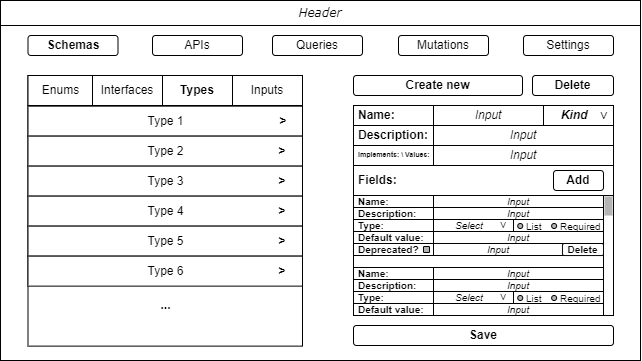

The diagram above was exported from draw.io. Its source (the exported page's mxGraphModel, read from the mxfile embedded in the PNG):
<mxGraphModel dx="865" dy="449" grid="1" gridSize="10" guides="1" tooltips="1" connect="1" arrows="1" fold="1" page="1" pageScale="1" pageWidth="827" pageHeight="1169" math="0" shadow="0">
  <root>
    <mxCell id="0" />
    <mxCell id="1" parent="0" />
    <mxCell id="tRoD5kGz77QKL-5GhKqK-2" value="" style="rounded=0;whiteSpace=wrap;html=1;" parent="1" vertex="1">
      <mxGeometry x="118" y="75" width="640" height="360" as="geometry" />
    </mxCell>
    <mxCell id="tRoD5kGz77QKL-5GhKqK-7" value="Settings" style="rounded=1;whiteSpace=wrap;html=1;" parent="1" vertex="1">
      <mxGeometry x="641" y="110" width="90" height="20" as="geometry" />
    </mxCell>
    <mxCell id="tRoD5kGz77QKL-5GhKqK-10" value="Schemas" style="rounded=1;whiteSpace=wrap;html=1;fontStyle=1" parent="1" vertex="1">
      <mxGeometry x="145.5" y="110" width="90" height="20" as="geometry" />
    </mxCell>
    <mxCell id="tRoD5kGz77QKL-5GhKqK-11" value="APIs" style="rounded=1;whiteSpace=wrap;html=1;" parent="1" vertex="1">
      <mxGeometry x="270" y="110" width="90" height="20" as="geometry" />
    </mxCell>
    <mxCell id="tRoD5kGz77QKL-5GhKqK-13" value="Queries" style="rounded=1;whiteSpace=wrap;html=1;" parent="1" vertex="1">
      <mxGeometry x="390" y="110" width="90" height="20" as="geometry" />
    </mxCell>
    <mxCell id="tRoD5kGz77QKL-5GhKqK-15" style="edgeStyle=orthogonalEdgeStyle;rounded=0;orthogonalLoop=1;jettySize=auto;html=1;exitX=0.5;exitY=1;exitDx=0;exitDy=0;" parent="1" source="tRoD5kGz77QKL-5GhKqK-13" target="tRoD5kGz77QKL-5GhKqK-13" edge="1">
      <mxGeometry relative="1" as="geometry" />
    </mxCell>
    <mxCell id="tRoD5kGz77QKL-5GhKqK-17" value="Mutations" style="rounded=1;whiteSpace=wrap;html=1;" parent="1" vertex="1">
      <mxGeometry x="516" y="110" width="90" height="20" as="geometry" />
    </mxCell>
    <mxCell id="tRoD5kGz77QKL-5GhKqK-24" value="Delete" style="rounded=1;whiteSpace=wrap;html=1;fontStyle=1" parent="1" vertex="1">
      <mxGeometry x="650" y="150" width="81" height="20" as="geometry" />
    </mxCell>
    <mxCell id="tRoD5kGz77QKL-5GhKqK-31" value="&lt;br&gt;&lt;br&gt;&lt;br&gt;&lt;br&gt;&lt;br&gt;&lt;br&gt;&lt;br&gt;&lt;br&gt;&lt;br&gt;&lt;br&gt;&lt;br&gt;&lt;b&gt;...&lt;/b&gt;" style="rounded=0;whiteSpace=wrap;html=1;" parent="1" vertex="1">
      <mxGeometry x="145.5" y="180.63" width="274.5" height="240" as="geometry" />
    </mxCell>
    <mxCell id="tRoD5kGz77QKL-5GhKqK-32" value="Type 1" style="rounded=0;whiteSpace=wrap;html=1;" parent="1" vertex="1">
      <mxGeometry x="145.5" y="180.63" width="274.5" height="30" as="geometry" />
    </mxCell>
    <mxCell id="tRoD5kGz77QKL-5GhKqK-33" value="Type&amp;nbsp;2" style="rounded=0;whiteSpace=wrap;html=1;" parent="1" vertex="1">
      <mxGeometry x="145.5" y="210.63" width="274.5" height="30" as="geometry" />
    </mxCell>
    <mxCell id="tRoD5kGz77QKL-5GhKqK-34" value="Type&amp;nbsp;3" style="rounded=0;whiteSpace=wrap;html=1;" parent="1" vertex="1">
      <mxGeometry x="145.5" y="240.63" width="274.5" height="30" as="geometry" />
    </mxCell>
    <mxCell id="tRoD5kGz77QKL-5GhKqK-35" value="Type&amp;nbsp;4" style="rounded=0;whiteSpace=wrap;html=1;" parent="1" vertex="1">
      <mxGeometry x="145.5" y="270.63" width="274.5" height="30" as="geometry" />
    </mxCell>
    <mxCell id="tRoD5kGz77QKL-5GhKqK-36" value="&amp;gt;" style="text;html=1;strokeColor=none;fillColor=none;align=center;verticalAlign=middle;whiteSpace=wrap;rounded=0;fontStyle=1" parent="1" vertex="1">
      <mxGeometry x="380" y="270.63" width="40" height="30" as="geometry" />
    </mxCell>
    <mxCell id="tRoD5kGz77QKL-5GhKqK-37" value="&amp;gt;" style="text;html=1;strokeColor=none;fillColor=none;align=center;verticalAlign=middle;whiteSpace=wrap;rounded=0;fontStyle=1" parent="1" vertex="1">
      <mxGeometry x="381" y="180.63" width="40" height="30" as="geometry" />
    </mxCell>
    <mxCell id="tRoD5kGz77QKL-5GhKqK-45" value="" style="rounded=0;whiteSpace=wrap;html=1;" parent="1" vertex="1">
      <mxGeometry x="471" y="180" width="260" height="210" as="geometry" />
    </mxCell>
    <mxCell id="tRoD5kGz77QKL-5GhKqK-38" value="&amp;gt;" style="text;html=1;strokeColor=none;fillColor=none;align=center;verticalAlign=middle;whiteSpace=wrap;rounded=0;fontStyle=1" parent="1" vertex="1">
      <mxGeometry x="380" y="210.63" width="40" height="30" as="geometry" />
    </mxCell>
    <mxCell id="tRoD5kGz77QKL-5GhKqK-39" value="&amp;gt;" style="text;html=1;strokeColor=none;fillColor=none;align=center;verticalAlign=middle;whiteSpace=wrap;rounded=0;fontStyle=1" parent="1" vertex="1">
      <mxGeometry x="380" y="240.63" width="40" height="30" as="geometry" />
    </mxCell>
    <mxCell id="tRoD5kGz77QKL-5GhKqK-41" value="&lt;b&gt;Name:&lt;/b&gt;" style="rounded=0;whiteSpace=wrap;html=1;align=left;spacingLeft=3;" parent="1" vertex="1">
      <mxGeometry x="471" y="180" width="80" height="20" as="geometry" />
    </mxCell>
    <mxCell id="tRoD5kGz77QKL-5GhKqK-42" value="&lt;b&gt;Description:&lt;/b&gt;" style="rounded=0;whiteSpace=wrap;html=1;align=left;spacingLeft=3;" parent="1" vertex="1">
      <mxGeometry x="471" y="200" width="80" height="20" as="geometry" />
    </mxCell>
    <mxCell id="tRoD5kGz77QKL-5GhKqK-47" value="&lt;b&gt;Fields:&lt;/b&gt;" style="text;html=1;strokeColor=none;fillColor=none;align=left;verticalAlign=middle;whiteSpace=wrap;rounded=0;spacingLeft=3;" parent="1" vertex="1">
      <mxGeometry x="471" y="245" width="50" height="20" as="geometry" />
    </mxCell>
    <mxCell id="tRoD5kGz77QKL-5GhKqK-48" value="&lt;i&gt;Input&lt;/i&gt;" style="rounded=0;whiteSpace=wrap;html=1;" parent="1" vertex="1">
      <mxGeometry x="551" y="180" width="110" height="20" as="geometry" />
    </mxCell>
    <mxCell id="tRoD5kGz77QKL-5GhKqK-49" value="&lt;i&gt;Input&lt;/i&gt;" style="rounded=0;whiteSpace=wrap;html=1;" parent="1" vertex="1">
      <mxGeometry x="551" y="200" width="180" height="20" as="geometry" />
    </mxCell>
    <mxCell id="tRoD5kGz77QKL-5GhKqK-51" value="Save" style="rounded=1;whiteSpace=wrap;html=1;fontStyle=1" parent="1" vertex="1">
      <mxGeometry x="471" y="400" width="260" height="20" as="geometry" />
    </mxCell>
    <mxCell id="tRoD5kGz77QKL-5GhKqK-53" value="Add" style="rounded=1;whiteSpace=wrap;html=1;fontStyle=1" parent="1" vertex="1">
      <mxGeometry x="671" y="245" width="50" height="20" as="geometry" />
    </mxCell>
    <mxCell id="tRoD5kGz77QKL-5GhKqK-194" value="" style="rounded=0;whiteSpace=wrap;html=1;fontFamily=Verdana;" parent="1" vertex="1">
      <mxGeometry x="721" y="270" width="10" height="120" as="geometry" />
    </mxCell>
    <mxCell id="tRoD5kGz77QKL-5GhKqK-196" value="Type&amp;nbsp;5" style="rounded=0;whiteSpace=wrap;html=1;" parent="1" vertex="1">
      <mxGeometry x="145.5" y="300.63" width="274.5" height="30" as="geometry" />
    </mxCell>
    <mxCell id="tRoD5kGz77QKL-5GhKqK-197" value="&amp;gt;" style="text;html=1;strokeColor=none;fillColor=none;align=center;verticalAlign=middle;whiteSpace=wrap;rounded=0;fontStyle=1" parent="1" vertex="1">
      <mxGeometry x="380" y="300.63" width="40" height="30" as="geometry" />
    </mxCell>
    <mxCell id="tRoD5kGz77QKL-5GhKqK-198" value="Type&amp;nbsp;6" style="rounded=0;whiteSpace=wrap;html=1;" parent="1" vertex="1">
      <mxGeometry x="145.5" y="330.63" width="274.5" height="30" as="geometry" />
    </mxCell>
    <mxCell id="tRoD5kGz77QKL-5GhKqK-199" value="&amp;gt;" style="text;html=1;strokeColor=none;fillColor=none;align=center;verticalAlign=middle;whiteSpace=wrap;rounded=0;fontStyle=1" parent="1" vertex="1">
      <mxGeometry x="380" y="330.63" width="40" height="30" as="geometry" />
    </mxCell>
    <mxCell id="tRoD5kGz77QKL-5GhKqK-200" value="&lt;i&gt;Header&lt;/i&gt;" style="rounded=0;whiteSpace=wrap;html=1;labelBackgroundColor=none;labelBorderColor=none;fontFamily=Verdana;fillColor=none;" parent="1" vertex="1">
      <mxGeometry x="118" y="75" width="640" height="25" as="geometry" />
    </mxCell>
    <mxCell id="tRoD5kGz77QKL-5GhKqK-195" value="" style="rounded=0;whiteSpace=wrap;html=1;fontFamily=Verdana;labelBackgroundColor=#000000;labelBorderColor=none;fillColor=#B3B3B3;strokeColor=none;" parent="1" vertex="1">
      <mxGeometry x="722" y="271" width="8" height="19" as="geometry" />
    </mxCell>
    <mxCell id="VmeTMkKCvpnyokSCGrvS-5" value="&lt;b style=&quot;font-size: 7px;&quot;&gt;&lt;font style=&quot;font-size: 7px;&quot;&gt;Implements: \ Values:&lt;/font&gt;&lt;/b&gt;" style="rounded=0;whiteSpace=wrap;html=1;align=left;spacingLeft=3;fontSize=7;" parent="1" vertex="1">
      <mxGeometry x="471" y="220" width="80" height="20" as="geometry" />
    </mxCell>
    <mxCell id="VmeTMkKCvpnyokSCGrvS-6" value="&lt;i&gt;Input&lt;/i&gt;" style="rounded=0;whiteSpace=wrap;html=1;" parent="1" vertex="1">
      <mxGeometry x="551" y="220" width="180" height="20" as="geometry" />
    </mxCell>
    <mxCell id="VmeTMkKCvpnyokSCGrvS-7" value="&lt;span&gt;&lt;b&gt;Kind&lt;/b&gt;&lt;/span&gt;" style="rounded=0;whiteSpace=wrap;html=1;fontStyle=2;spacingLeft=-8;" parent="1" vertex="1">
      <mxGeometry x="661" y="180" width="70" height="20" as="geometry" />
    </mxCell>
    <mxCell id="VmeTMkKCvpnyokSCGrvS-9" value="&lt;font face=&quot;Verdana&quot; style=&quot;font-size: 12px;&quot;&gt;&amp;gt;&lt;/font&gt;" style="text;html=1;strokeColor=none;fillColor=none;align=center;verticalAlign=middle;whiteSpace=wrap;rounded=0;fontStyle=0;rotation=90;fontSize=12;" parent="1" vertex="1">
      <mxGeometry x="716.9399999999999" y="180.63" width="10.06" height="20.75" as="geometry" />
    </mxCell>
    <mxCell id="VmeTMkKCvpnyokSCGrvS-31" value="" style="rounded=0;whiteSpace=wrap;html=1;" parent="1" vertex="1">
      <mxGeometry x="145.5" y="150" width="274.5" height="30" as="geometry" />
    </mxCell>
    <mxCell id="VmeTMkKCvpnyokSCGrvS-32" value="Enums" style="rounded=0;whiteSpace=wrap;html=1;" parent="1" vertex="1">
      <mxGeometry x="145.5" y="150" width="64.5" height="30" as="geometry" />
    </mxCell>
    <mxCell id="VmeTMkKCvpnyokSCGrvS-33" value="Interfaces" style="rounded=0;whiteSpace=wrap;html=1;" parent="1" vertex="1">
      <mxGeometry x="210" y="150" width="70" height="30" as="geometry" />
    </mxCell>
    <mxCell id="VmeTMkKCvpnyokSCGrvS-34" value="Types" style="rounded=0;whiteSpace=wrap;html=1;fontStyle=1" parent="1" vertex="1">
      <mxGeometry x="280" y="150" width="70" height="30" as="geometry" />
    </mxCell>
    <mxCell id="VmeTMkKCvpnyokSCGrvS-35" value="Inputs" style="rounded=0;whiteSpace=wrap;html=1;" parent="1" vertex="1">
      <mxGeometry x="350" y="150" width="70" height="30" as="geometry" />
    </mxCell>
    <mxCell id="VmeTMkKCvpnyokSCGrvS-56" value="" style="group" parent="1" vertex="1" connectable="0">
      <mxGeometry x="471" y="270" width="250" height="60" as="geometry" />
    </mxCell>
    <mxCell id="tRoD5kGz77QKL-5GhKqK-234" value="&lt;b style=&quot;font-size: 10px;&quot;&gt;Name:&lt;/b&gt;" style="rounded=0;whiteSpace=wrap;html=1;align=left;spacingLeft=3;fontSize=10;" parent="VmeTMkKCvpnyokSCGrvS-56" vertex="1">
      <mxGeometry width="80" height="12" as="geometry" />
    </mxCell>
    <mxCell id="tRoD5kGz77QKL-5GhKqK-235" value="&lt;b style=&quot;font-size: 10px;&quot;&gt;Description:&lt;/b&gt;" style="rounded=0;whiteSpace=wrap;html=1;align=left;spacingLeft=3;fontSize=10;" parent="VmeTMkKCvpnyokSCGrvS-56" vertex="1">
      <mxGeometry y="12" width="80" height="12" as="geometry" />
    </mxCell>
    <mxCell id="tRoD5kGz77QKL-5GhKqK-236" value="&lt;i style=&quot;font-size: 10px;&quot;&gt;Input&lt;/i&gt;" style="rounded=0;whiteSpace=wrap;html=1;fontSize=10;" parent="VmeTMkKCvpnyokSCGrvS-56" vertex="1">
      <mxGeometry x="80" width="170" height="12" as="geometry" />
    </mxCell>
    <mxCell id="tRoD5kGz77QKL-5GhKqK-237" value="&lt;i style=&quot;font-size: 10px;&quot;&gt;Select&lt;/i&gt;" style="rounded=0;whiteSpace=wrap;html=1;align=center;spacingRight=8;fontSize=10;" parent="VmeTMkKCvpnyokSCGrvS-56" vertex="1">
      <mxGeometry x="80" y="24" width="80" height="12" as="geometry" />
    </mxCell>
    <mxCell id="tRoD5kGz77QKL-5GhKqK-238" value="&lt;font face=&quot;Verdana&quot; style=&quot;font-size: 10px;&quot;&gt;&amp;gt;&lt;/font&gt;" style="text;html=1;strokeColor=none;fillColor=none;align=center;verticalAlign=middle;whiteSpace=wrap;rounded=0;fontStyle=0;rotation=90;fontSize=10;" parent="VmeTMkKCvpnyokSCGrvS-56" vertex="1">
      <mxGeometry x="145.5999999999999" y="19.620000000000005" width="10.06" height="20.75" as="geometry" />
    </mxCell>
    <mxCell id="tRoD5kGz77QKL-5GhKqK-242" value="&lt;b style=&quot;font-size: 10px;&quot;&gt;Type:&lt;/b&gt;" style="rounded=0;whiteSpace=wrap;html=1;align=left;spacingLeft=3;fontSize=10;" parent="VmeTMkKCvpnyokSCGrvS-56" vertex="1">
      <mxGeometry y="24" width="80" height="12" as="geometry" />
    </mxCell>
    <mxCell id="tRoD5kGz77QKL-5GhKqK-243" value="&lt;b&gt;Deprecated?&lt;/b&gt;" style="rounded=0;whiteSpace=wrap;html=1;align=left;spacingLeft=3;fontSize=10;" parent="VmeTMkKCvpnyokSCGrvS-56" vertex="1">
      <mxGeometry y="48" width="80" height="12" as="geometry" />
    </mxCell>
    <mxCell id="tRoD5kGz77QKL-5GhKqK-244" value="&lt;i style=&quot;font-size: 10px;&quot;&gt;Input&lt;/i&gt;" style="rounded=0;whiteSpace=wrap;html=1;fontSize=10;" parent="VmeTMkKCvpnyokSCGrvS-56" vertex="1">
      <mxGeometry x="80" y="48" width="130" height="12" as="geometry" />
    </mxCell>
    <mxCell id="tRoD5kGz77QKL-5GhKqK-260" value="&lt;i style=&quot;font-size: 10px;&quot;&gt;Input&lt;/i&gt;" style="rounded=0;whiteSpace=wrap;html=1;fontSize=10;" parent="VmeTMkKCvpnyokSCGrvS-56" vertex="1">
      <mxGeometry x="80" y="12" width="170" height="12" as="geometry" />
    </mxCell>
    <mxCell id="tRoD5kGz77QKL-5GhKqK-261" value="" style="rounded=0;whiteSpace=wrap;html=1;fontFamily=Verdana;" parent="VmeTMkKCvpnyokSCGrvS-56" vertex="1">
      <mxGeometry x="160" y="24" width="90" height="12" as="geometry" />
    </mxCell>
    <mxCell id="tRoD5kGz77QKL-5GhKqK-262" value="" style="ellipse;whiteSpace=wrap;html=1;aspect=fixed;fillColor=#B3B3B3;" parent="VmeTMkKCvpnyokSCGrvS-56" vertex="1">
      <mxGeometry x="164.25" y="28" width="5" height="5" as="geometry" />
    </mxCell>
    <mxCell id="tRoD5kGz77QKL-5GhKqK-263" value="List" style="text;html=1;strokeColor=none;fillColor=none;align=left;verticalAlign=middle;whiteSpace=wrap;rounded=0;fontSize=10;" parent="VmeTMkKCvpnyokSCGrvS-56" vertex="1">
      <mxGeometry x="170.75" y="23.5" width="22" height="15" as="geometry" />
    </mxCell>
    <mxCell id="tRoD5kGz77QKL-5GhKqK-264" value="" style="ellipse;whiteSpace=wrap;html=1;aspect=fixed;fillColor=#B3B3B3;" parent="VmeTMkKCvpnyokSCGrvS-56" vertex="1">
      <mxGeometry x="198.13" y="28" width="5" height="5" as="geometry" />
    </mxCell>
    <mxCell id="tRoD5kGz77QKL-5GhKqK-265" value="Required" style="text;html=1;strokeColor=none;fillColor=none;align=left;verticalAlign=middle;whiteSpace=wrap;rounded=0;fontSize=10;" parent="VmeTMkKCvpnyokSCGrvS-56" vertex="1">
      <mxGeometry x="204.63" y="23.5" width="44.37" height="15" as="geometry" />
    </mxCell>
    <mxCell id="tRoD5kGz77QKL-5GhKqK-269" value="Delete" style="rounded=1;whiteSpace=wrap;html=1;fontStyle=1;fontSize=10;" parent="VmeTMkKCvpnyokSCGrvS-56" vertex="1">
      <mxGeometry x="209" y="48" width="41" height="12" as="geometry" />
    </mxCell>
    <mxCell id="tRoD5kGz77QKL-5GhKqK-272" value="" style="rounded=1;whiteSpace=wrap;html=1;labelBackgroundColor=none;labelBorderColor=none;fontFamily=Verdana;fontSize=10;strokeColor=default;fillColor=#B3B3B3;" parent="VmeTMkKCvpnyokSCGrvS-56" vertex="1">
      <mxGeometry x="70" y="51" width="6" height="6" as="geometry" />
    </mxCell>
    <mxCell id="VmeTMkKCvpnyokSCGrvS-54" value="&lt;b&gt;Default value:&lt;/b&gt;" style="rounded=0;whiteSpace=wrap;html=1;align=left;spacingLeft=3;fontSize=10;" parent="VmeTMkKCvpnyokSCGrvS-56" vertex="1">
      <mxGeometry y="36" width="80" height="12" as="geometry" />
    </mxCell>
    <mxCell id="VmeTMkKCvpnyokSCGrvS-55" value="&lt;i style=&quot;font-size: 10px;&quot;&gt;Input&lt;/i&gt;" style="rounded=0;whiteSpace=wrap;html=1;fontSize=10;" parent="VmeTMkKCvpnyokSCGrvS-56" vertex="1">
      <mxGeometry x="80" y="36" width="170" height="12" as="geometry" />
    </mxCell>
    <mxCell id="VmeTMkKCvpnyokSCGrvS-58" value="&lt;b style=&quot;font-size: 10px;&quot;&gt;Name:&lt;/b&gt;" style="rounded=0;whiteSpace=wrap;html=1;align=left;spacingLeft=3;fontSize=10;" parent="1" vertex="1">
      <mxGeometry x="471" y="342" width="80" height="12" as="geometry" />
    </mxCell>
    <mxCell id="VmeTMkKCvpnyokSCGrvS-59" value="&lt;b style=&quot;font-size: 10px;&quot;&gt;Description:&lt;/b&gt;" style="rounded=0;whiteSpace=wrap;html=1;align=left;spacingLeft=3;fontSize=10;" parent="1" vertex="1">
      <mxGeometry x="471" y="354" width="80" height="12" as="geometry" />
    </mxCell>
    <mxCell id="VmeTMkKCvpnyokSCGrvS-60" value="&lt;i style=&quot;font-size: 10px;&quot;&gt;Input&lt;/i&gt;" style="rounded=0;whiteSpace=wrap;html=1;fontSize=10;" parent="1" vertex="1">
      <mxGeometry x="551" y="342" width="170" height="12" as="geometry" />
    </mxCell>
    <mxCell id="VmeTMkKCvpnyokSCGrvS-61" value="&lt;i style=&quot;font-size: 10px;&quot;&gt;Select&lt;/i&gt;" style="rounded=0;whiteSpace=wrap;html=1;align=center;spacingRight=8;fontSize=10;" parent="1" vertex="1">
      <mxGeometry x="551" y="366" width="80" height="12" as="geometry" />
    </mxCell>
    <mxCell id="VmeTMkKCvpnyokSCGrvS-62" value="&lt;font face=&quot;Verdana&quot; style=&quot;font-size: 10px;&quot;&gt;&amp;gt;&lt;/font&gt;" style="text;html=1;strokeColor=none;fillColor=none;align=center;verticalAlign=middle;whiteSpace=wrap;rounded=0;fontStyle=0;rotation=90;fontSize=10;" parent="1" vertex="1">
      <mxGeometry x="616.5999999999999" y="361.62" width="10.06" height="20.75" as="geometry" />
    </mxCell>
    <mxCell id="VmeTMkKCvpnyokSCGrvS-63" value="&lt;b style=&quot;font-size: 10px;&quot;&gt;Type:&lt;/b&gt;" style="rounded=0;whiteSpace=wrap;html=1;align=left;spacingLeft=3;fontSize=10;" parent="1" vertex="1">
      <mxGeometry x="471" y="366" width="80" height="12" as="geometry" />
    </mxCell>
    <mxCell id="VmeTMkKCvpnyokSCGrvS-66" value="&lt;i style=&quot;font-size: 10px;&quot;&gt;Input&lt;/i&gt;" style="rounded=0;whiteSpace=wrap;html=1;fontSize=10;" parent="1" vertex="1">
      <mxGeometry x="551" y="354" width="170" height="12" as="geometry" />
    </mxCell>
    <mxCell id="VmeTMkKCvpnyokSCGrvS-67" value="" style="rounded=0;whiteSpace=wrap;html=1;fontFamily=Verdana;" parent="1" vertex="1">
      <mxGeometry x="631" y="366" width="90" height="12" as="geometry" />
    </mxCell>
    <mxCell id="VmeTMkKCvpnyokSCGrvS-68" value="" style="ellipse;whiteSpace=wrap;html=1;aspect=fixed;fillColor=#B3B3B3;" parent="1" vertex="1">
      <mxGeometry x="635.25" y="370" width="5" height="5" as="geometry" />
    </mxCell>
    <mxCell id="VmeTMkKCvpnyokSCGrvS-69" value="List" style="text;html=1;strokeColor=none;fillColor=none;align=left;verticalAlign=middle;whiteSpace=wrap;rounded=0;fontSize=10;" parent="1" vertex="1">
      <mxGeometry x="641.75" y="365.5" width="22" height="15" as="geometry" />
    </mxCell>
    <mxCell id="VmeTMkKCvpnyokSCGrvS-70" value="" style="ellipse;whiteSpace=wrap;html=1;aspect=fixed;fillColor=#B3B3B3;" parent="1" vertex="1">
      <mxGeometry x="669.13" y="370" width="5" height="5" as="geometry" />
    </mxCell>
    <mxCell id="VmeTMkKCvpnyokSCGrvS-71" value="Required" style="text;html=1;strokeColor=none;fillColor=none;align=left;verticalAlign=middle;whiteSpace=wrap;rounded=0;fontSize=10;" parent="1" vertex="1">
      <mxGeometry x="675.63" y="365.5" width="44.37" height="15" as="geometry" />
    </mxCell>
    <mxCell id="VmeTMkKCvpnyokSCGrvS-74" value="&lt;b&gt;Default value:&lt;/b&gt;" style="rounded=0;whiteSpace=wrap;html=1;align=left;spacingLeft=3;fontSize=10;" parent="1" vertex="1">
      <mxGeometry x="471" y="378" width="80" height="12" as="geometry" />
    </mxCell>
    <mxCell id="VmeTMkKCvpnyokSCGrvS-75" value="&lt;i style=&quot;font-size: 10px;&quot;&gt;Input&lt;/i&gt;" style="rounded=0;whiteSpace=wrap;html=1;fontSize=10;" parent="1" vertex="1">
      <mxGeometry x="551" y="378" width="170" height="12" as="geometry" />
    </mxCell>
    <mxCell id="u2rEu5eW-1mDUQGAoxG--22" value="Create new" style="rounded=1;whiteSpace=wrap;html=1;fontStyle=1" vertex="1" parent="1">
      <mxGeometry x="471" y="150" width="169" height="20" as="geometry" />
    </mxCell>
  </root>
</mxGraphModel>